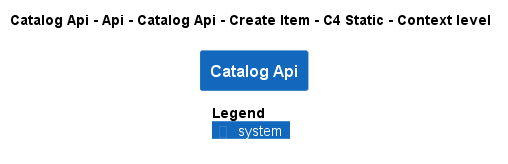

The diagram above was rendered by PlantUML. Its source (embedded in the PNG):
@startuml
!pragma layout smetana
!include ..\..\..\..\..\..\..\..\..\..\..\.c4s\C4_Context.puml

AddElementTag("c4interflow:lifecycle:new", $bgColor=green, $fontColor=#ffffff, $borderColor=green, $shadowing="False")
AddElementTag("c4interflow:lifecycle:changed", $bgColor=orange, $fontColor=#ffffff, $borderColor=orange, $shadowing="False")
AddElementTag("c4interflow:lifecycle:removed", $bgColor=red, $fontColor=#ffffff, $borderColor=red, $shadowing="False")

AddRelTag("c4interflow:lifecycle:new", $textColor=green, $lineColor=green)
AddRelTag("c4interflow:lifecycle:changed", $textColor=orange, $lineColor=orange)
AddRelTag("c4interflow:lifecycle:removed", $textColor=red, $lineColor=red)

SHOW_PERSON_PORTRAIT()
LAYOUT_TOP_DOWN()

skinparam linetype polyline

title Catalog Api - Api - Catalog Api - Create Item - C4 Static - Context level

System(dotnet.eShop.Architecture.SoftwareSystems.CatalogApi, "Catalog Api", "")



SHOW_LEGEND()
@enduml